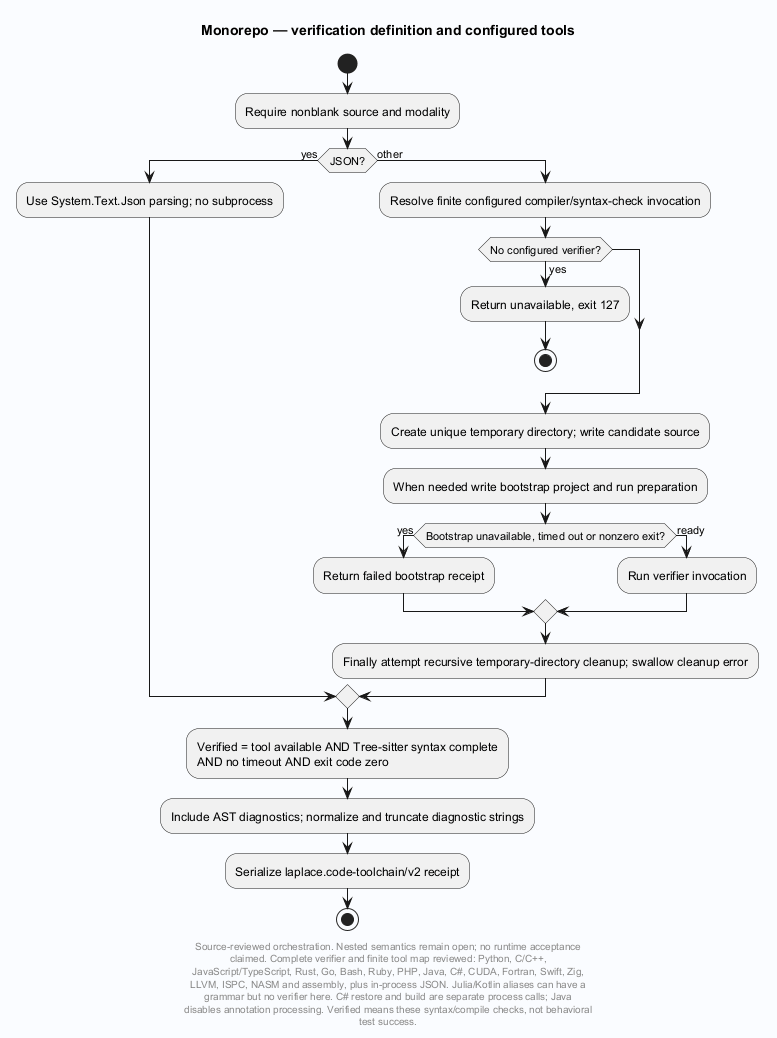

The diagram above was rendered by PlantUML. Its source (embedded in the PNG):
@startuml
' Evidence: Laplace/app/Laplace.Endpoints.OpenAICompat/CodeToolchain.cs SHA256 08a12fbc7ebe3255f38e7cd05cc88b76089f6c9ce7fc1395270c0d711fffc97c
skinparam backgroundColor #FAFCFF
skinparam shadowing false
skinparam defaultFontName SansSerif
title Monorepo — verification definition and configured tools
start
:Require nonblank source and modality;
if (JSON?) then (yes)
 :Use System.Text.Json parsing; no subprocess;
else (other)
 :Resolve finite configured compiler/syntax-check invocation;
 if (No configured verifier?) then (yes)
  :Return unavailable, exit 127;
  stop
 endif
 :Create unique temporary directory; write candidate source;
 :When needed write bootstrap project and run preparation;
 if (Bootstrap unavailable, timed out or nonzero exit?) then (yes)
  :Return failed bootstrap receipt;
 else (ready)
  :Run verifier invocation;
 endif
 :Finally attempt recursive temporary-directory cleanup; swallow cleanup error;
endif
:Verified = tool available AND Tree-sitter syntax complete
AND no timeout AND exit code zero;
:Include AST diagnostics; normalize and truncate diagnostic strings;
:Serialize laplace.code-toolchain/v2 receipt;
stop
footer
Source-reviewed orchestration. Nested semantics remain open; no runtime acceptance
claimed. Complete verifier and finite tool map reviewed: Python, C/C++,
JavaScript/TypeScript, Rust, Go, Bash, Ruby, PHP, Java, C#, CUDA, Fortran, Swift, Zig,
LLVM, ISPC, NASM and assembly, plus in-process JSON. Julia/Kotlin aliases can have a
grammar but no verifier here. C# restore and build are separate process calls; Java
disables annotation processing. Verified means these syntax/compile checks, not behavioral
test success.
end footer

@enduml